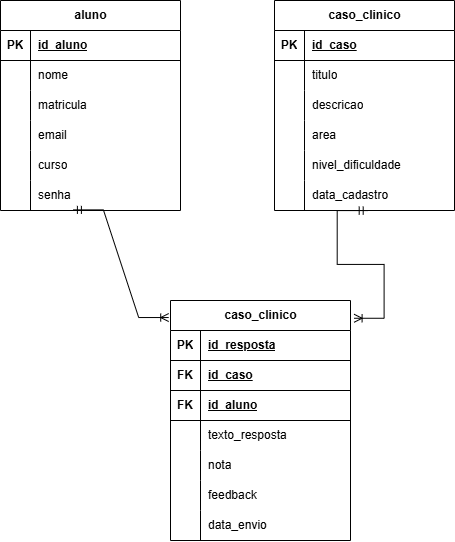

The diagram above was exported from draw.io. Its source (the exported page's mxGraphModel, read from the mxfile embedded in the PNG):
<mxGraphModel dx="1471" dy="803" grid="1" gridSize="10" guides="1" tooltips="1" connect="1" arrows="1" fold="1" page="1" pageScale="1" pageWidth="827" pageHeight="1169" math="0" shadow="0">
  <root>
    <mxCell id="0" />
    <mxCell id="1" parent="0" />
    <mxCell id="WE5xftPhBr3IyzxVm_P_-5" parent="1" style="shape=table;startSize=30;container=1;collapsible=1;childLayout=tableLayout;fixedRows=1;rowLines=0;fontStyle=1;align=center;resizeLast=1;html=1;" value="aluno" vertex="1">
      <mxGeometry height="210" width="180" x="50" y="30" as="geometry" />
    </mxCell>
    <mxCell id="WE5xftPhBr3IyzxVm_P_-6" parent="WE5xftPhBr3IyzxVm_P_-5" style="shape=tableRow;horizontal=0;startSize=0;swimlaneHead=0;swimlaneBody=0;fillColor=none;collapsible=0;dropTarget=0;points=[[0,0.5],[1,0.5]];portConstraint=eastwest;top=0;left=0;right=0;bottom=1;" value="" vertex="1">
      <mxGeometry height="30" width="180" y="30" as="geometry" />
    </mxCell>
    <mxCell id="WE5xftPhBr3IyzxVm_P_-7" parent="WE5xftPhBr3IyzxVm_P_-6" style="shape=partialRectangle;connectable=0;fillColor=none;top=0;left=0;bottom=0;right=0;fontStyle=1;overflow=hidden;whiteSpace=wrap;html=1;" value="PK" vertex="1">
      <mxGeometry height="30" width="30" as="geometry">
        <mxRectangle height="30" width="30" as="alternateBounds" />
      </mxGeometry>
    </mxCell>
    <mxCell id="WE5xftPhBr3IyzxVm_P_-8" parent="WE5xftPhBr3IyzxVm_P_-6" style="shape=partialRectangle;connectable=0;fillColor=none;top=0;left=0;bottom=0;right=0;align=left;spacingLeft=6;fontStyle=5;overflow=hidden;whiteSpace=wrap;html=1;" value="id_aluno" vertex="1">
      <mxGeometry height="30" width="150" x="30" as="geometry">
        <mxRectangle height="30" width="150" as="alternateBounds" />
      </mxGeometry>
    </mxCell>
    <mxCell id="WE5xftPhBr3IyzxVm_P_-9" parent="WE5xftPhBr3IyzxVm_P_-5" style="shape=tableRow;horizontal=0;startSize=0;swimlaneHead=0;swimlaneBody=0;fillColor=none;collapsible=0;dropTarget=0;points=[[0,0.5],[1,0.5]];portConstraint=eastwest;top=0;left=0;right=0;bottom=0;" value="" vertex="1">
      <mxGeometry height="30" width="180" y="60" as="geometry" />
    </mxCell>
    <mxCell id="WE5xftPhBr3IyzxVm_P_-10" parent="WE5xftPhBr3IyzxVm_P_-9" style="shape=partialRectangle;connectable=0;fillColor=none;top=0;left=0;bottom=0;right=0;editable=1;overflow=hidden;whiteSpace=wrap;html=1;" value="" vertex="1">
      <mxGeometry height="30" width="30" as="geometry">
        <mxRectangle height="30" width="30" as="alternateBounds" />
      </mxGeometry>
    </mxCell>
    <mxCell id="WE5xftPhBr3IyzxVm_P_-11" parent="WE5xftPhBr3IyzxVm_P_-9" style="shape=partialRectangle;connectable=0;fillColor=none;top=0;left=0;bottom=0;right=0;align=left;spacingLeft=6;overflow=hidden;whiteSpace=wrap;html=1;" value="nome" vertex="1">
      <mxGeometry height="30" width="150" x="30" as="geometry">
        <mxRectangle height="30" width="150" as="alternateBounds" />
      </mxGeometry>
    </mxCell>
    <mxCell id="WE5xftPhBr3IyzxVm_P_-12" parent="WE5xftPhBr3IyzxVm_P_-5" style="shape=tableRow;horizontal=0;startSize=0;swimlaneHead=0;swimlaneBody=0;fillColor=none;collapsible=0;dropTarget=0;points=[[0,0.5],[1,0.5]];portConstraint=eastwest;top=0;left=0;right=0;bottom=0;" value="" vertex="1">
      <mxGeometry height="30" width="180" y="90" as="geometry" />
    </mxCell>
    <mxCell id="WE5xftPhBr3IyzxVm_P_-13" parent="WE5xftPhBr3IyzxVm_P_-12" style="shape=partialRectangle;connectable=0;fillColor=none;top=0;left=0;bottom=0;right=0;editable=1;overflow=hidden;whiteSpace=wrap;html=1;" value="" vertex="1">
      <mxGeometry height="30" width="30" as="geometry">
        <mxRectangle height="30" width="30" as="alternateBounds" />
      </mxGeometry>
    </mxCell>
    <mxCell id="WE5xftPhBr3IyzxVm_P_-14" parent="WE5xftPhBr3IyzxVm_P_-12" style="shape=partialRectangle;connectable=0;fillColor=none;top=0;left=0;bottom=0;right=0;align=left;spacingLeft=6;overflow=hidden;whiteSpace=wrap;html=1;" value="matricula" vertex="1">
      <mxGeometry height="30" width="150" x="30" as="geometry">
        <mxRectangle height="30" width="150" as="alternateBounds" />
      </mxGeometry>
    </mxCell>
    <mxCell id="WE5xftPhBr3IyzxVm_P_-15" parent="WE5xftPhBr3IyzxVm_P_-5" style="shape=tableRow;horizontal=0;startSize=0;swimlaneHead=0;swimlaneBody=0;fillColor=none;collapsible=0;dropTarget=0;points=[[0,0.5],[1,0.5]];portConstraint=eastwest;top=0;left=0;right=0;bottom=0;" value="" vertex="1">
      <mxGeometry height="30" width="180" y="120" as="geometry" />
    </mxCell>
    <mxCell id="WE5xftPhBr3IyzxVm_P_-16" parent="WE5xftPhBr3IyzxVm_P_-15" style="shape=partialRectangle;connectable=0;fillColor=none;top=0;left=0;bottom=0;right=0;editable=1;overflow=hidden;whiteSpace=wrap;html=1;" value="" vertex="1">
      <mxGeometry height="30" width="30" as="geometry">
        <mxRectangle height="30" width="30" as="alternateBounds" />
      </mxGeometry>
    </mxCell>
    <mxCell id="WE5xftPhBr3IyzxVm_P_-17" parent="WE5xftPhBr3IyzxVm_P_-15" style="shape=partialRectangle;connectable=0;fillColor=none;top=0;left=0;bottom=0;right=0;align=left;spacingLeft=6;overflow=hidden;whiteSpace=wrap;html=1;" value="email" vertex="1">
      <mxGeometry height="30" width="150" x="30" as="geometry">
        <mxRectangle height="30" width="150" as="alternateBounds" />
      </mxGeometry>
    </mxCell>
    <mxCell id="WE5xftPhBr3IyzxVm_P_-18" parent="WE5xftPhBr3IyzxVm_P_-5" style="shape=tableRow;horizontal=0;startSize=0;swimlaneHead=0;swimlaneBody=0;fillColor=none;collapsible=0;dropTarget=0;points=[[0,0.5],[1,0.5]];portConstraint=eastwest;top=0;left=0;right=0;bottom=0;" value="" vertex="1">
      <mxGeometry height="30" width="180" y="150" as="geometry" />
    </mxCell>
    <mxCell id="WE5xftPhBr3IyzxVm_P_-19" parent="WE5xftPhBr3IyzxVm_P_-18" style="shape=partialRectangle;connectable=0;fillColor=none;top=0;left=0;bottom=0;right=0;editable=1;overflow=hidden;whiteSpace=wrap;html=1;" value="" vertex="1">
      <mxGeometry height="30" width="30" as="geometry">
        <mxRectangle height="30" width="30" as="alternateBounds" />
      </mxGeometry>
    </mxCell>
    <mxCell id="WE5xftPhBr3IyzxVm_P_-20" parent="WE5xftPhBr3IyzxVm_P_-18" style="shape=partialRectangle;connectable=0;fillColor=none;top=0;left=0;bottom=0;right=0;align=left;spacingLeft=6;overflow=hidden;whiteSpace=wrap;html=1;" value="curso" vertex="1">
      <mxGeometry height="30" width="150" x="30" as="geometry">
        <mxRectangle height="30" width="150" as="alternateBounds" />
      </mxGeometry>
    </mxCell>
    <mxCell id="WE5xftPhBr3IyzxVm_P_-21" parent="WE5xftPhBr3IyzxVm_P_-5" style="shape=tableRow;horizontal=0;startSize=0;swimlaneHead=0;swimlaneBody=0;fillColor=none;collapsible=0;dropTarget=0;points=[[0,0.5],[1,0.5]];portConstraint=eastwest;top=0;left=0;right=0;bottom=0;" value="" vertex="1">
      <mxGeometry height="30" width="180" y="180" as="geometry" />
    </mxCell>
    <mxCell id="WE5xftPhBr3IyzxVm_P_-22" parent="WE5xftPhBr3IyzxVm_P_-21" style="shape=partialRectangle;connectable=0;fillColor=none;top=0;left=0;bottom=0;right=0;editable=1;overflow=hidden;whiteSpace=wrap;html=1;" value="" vertex="1">
      <mxGeometry height="30" width="30" as="geometry">
        <mxRectangle height="30" width="30" as="alternateBounds" />
      </mxGeometry>
    </mxCell>
    <mxCell id="WE5xftPhBr3IyzxVm_P_-23" parent="WE5xftPhBr3IyzxVm_P_-21" style="shape=partialRectangle;connectable=0;fillColor=none;top=0;left=0;bottom=0;right=0;align=left;spacingLeft=6;overflow=hidden;whiteSpace=wrap;html=1;" value="senha" vertex="1">
      <mxGeometry height="30" width="150" x="30" as="geometry">
        <mxRectangle height="30" width="150" as="alternateBounds" />
      </mxGeometry>
    </mxCell>
    <mxCell id="WE5xftPhBr3IyzxVm_P_-37" parent="1" style="shape=table;startSize=30;container=1;collapsible=1;childLayout=tableLayout;fixedRows=1;rowLines=0;fontStyle=1;align=center;resizeLast=1;html=1;" value="caso_clinico" vertex="1">
      <mxGeometry height="210" width="180" x="324" y="30" as="geometry" />
    </mxCell>
    <mxCell id="WE5xftPhBr3IyzxVm_P_-38" parent="WE5xftPhBr3IyzxVm_P_-37" style="shape=tableRow;horizontal=0;startSize=0;swimlaneHead=0;swimlaneBody=0;fillColor=none;collapsible=0;dropTarget=0;points=[[0,0.5],[1,0.5]];portConstraint=eastwest;top=0;left=0;right=0;bottom=1;" value="" vertex="1">
      <mxGeometry height="30" width="180" y="30" as="geometry" />
    </mxCell>
    <mxCell id="WE5xftPhBr3IyzxVm_P_-39" parent="WE5xftPhBr3IyzxVm_P_-38" style="shape=partialRectangle;connectable=0;fillColor=none;top=0;left=0;bottom=0;right=0;fontStyle=1;overflow=hidden;whiteSpace=wrap;html=1;" value="PK" vertex="1">
      <mxGeometry height="30" width="30" as="geometry">
        <mxRectangle height="30" width="30" as="alternateBounds" />
      </mxGeometry>
    </mxCell>
    <mxCell id="WE5xftPhBr3IyzxVm_P_-40" parent="WE5xftPhBr3IyzxVm_P_-38" style="shape=partialRectangle;connectable=0;fillColor=none;top=0;left=0;bottom=0;right=0;align=left;spacingLeft=6;fontStyle=5;overflow=hidden;whiteSpace=wrap;html=1;" value="id_caso" vertex="1">
      <mxGeometry height="30" width="150" x="30" as="geometry">
        <mxRectangle height="30" width="150" as="alternateBounds" />
      </mxGeometry>
    </mxCell>
    <mxCell id="WE5xftPhBr3IyzxVm_P_-41" parent="WE5xftPhBr3IyzxVm_P_-37" style="shape=tableRow;horizontal=0;startSize=0;swimlaneHead=0;swimlaneBody=0;fillColor=none;collapsible=0;dropTarget=0;points=[[0,0.5],[1,0.5]];portConstraint=eastwest;top=0;left=0;right=0;bottom=0;" value="" vertex="1">
      <mxGeometry height="30" width="180" y="60" as="geometry" />
    </mxCell>
    <mxCell id="WE5xftPhBr3IyzxVm_P_-42" parent="WE5xftPhBr3IyzxVm_P_-41" style="shape=partialRectangle;connectable=0;fillColor=none;top=0;left=0;bottom=0;right=0;editable=1;overflow=hidden;whiteSpace=wrap;html=1;" value="" vertex="1">
      <mxGeometry height="30" width="30" as="geometry">
        <mxRectangle height="30" width="30" as="alternateBounds" />
      </mxGeometry>
    </mxCell>
    <mxCell id="WE5xftPhBr3IyzxVm_P_-43" parent="WE5xftPhBr3IyzxVm_P_-41" style="shape=partialRectangle;connectable=0;fillColor=none;top=0;left=0;bottom=0;right=0;align=left;spacingLeft=6;overflow=hidden;whiteSpace=wrap;html=1;" value="titulo" vertex="1">
      <mxGeometry height="30" width="150" x="30" as="geometry">
        <mxRectangle height="30" width="150" as="alternateBounds" />
      </mxGeometry>
    </mxCell>
    <mxCell id="WE5xftPhBr3IyzxVm_P_-44" parent="WE5xftPhBr3IyzxVm_P_-37" style="shape=tableRow;horizontal=0;startSize=0;swimlaneHead=0;swimlaneBody=0;fillColor=none;collapsible=0;dropTarget=0;points=[[0,0.5],[1,0.5]];portConstraint=eastwest;top=0;left=0;right=0;bottom=0;" value="" vertex="1">
      <mxGeometry height="30" width="180" y="90" as="geometry" />
    </mxCell>
    <mxCell id="WE5xftPhBr3IyzxVm_P_-45" parent="WE5xftPhBr3IyzxVm_P_-44" style="shape=partialRectangle;connectable=0;fillColor=none;top=0;left=0;bottom=0;right=0;editable=1;overflow=hidden;whiteSpace=wrap;html=1;" value="" vertex="1">
      <mxGeometry height="30" width="30" as="geometry">
        <mxRectangle height="30" width="30" as="alternateBounds" />
      </mxGeometry>
    </mxCell>
    <mxCell id="WE5xftPhBr3IyzxVm_P_-46" parent="WE5xftPhBr3IyzxVm_P_-44" style="shape=partialRectangle;connectable=0;fillColor=none;top=0;left=0;bottom=0;right=0;align=left;spacingLeft=6;overflow=hidden;whiteSpace=wrap;html=1;" value="descricao" vertex="1">
      <mxGeometry height="30" width="150" x="30" as="geometry">
        <mxRectangle height="30" width="150" as="alternateBounds" />
      </mxGeometry>
    </mxCell>
    <mxCell id="WE5xftPhBr3IyzxVm_P_-47" parent="WE5xftPhBr3IyzxVm_P_-37" style="shape=tableRow;horizontal=0;startSize=0;swimlaneHead=0;swimlaneBody=0;fillColor=none;collapsible=0;dropTarget=0;points=[[0,0.5],[1,0.5]];portConstraint=eastwest;top=0;left=0;right=0;bottom=0;" value="" vertex="1">
      <mxGeometry height="30" width="180" y="120" as="geometry" />
    </mxCell>
    <mxCell id="WE5xftPhBr3IyzxVm_P_-48" parent="WE5xftPhBr3IyzxVm_P_-47" style="shape=partialRectangle;connectable=0;fillColor=none;top=0;left=0;bottom=0;right=0;editable=1;overflow=hidden;whiteSpace=wrap;html=1;" value="" vertex="1">
      <mxGeometry height="30" width="30" as="geometry">
        <mxRectangle height="30" width="30" as="alternateBounds" />
      </mxGeometry>
    </mxCell>
    <mxCell id="WE5xftPhBr3IyzxVm_P_-49" parent="WE5xftPhBr3IyzxVm_P_-47" style="shape=partialRectangle;connectable=0;fillColor=none;top=0;left=0;bottom=0;right=0;align=left;spacingLeft=6;overflow=hidden;whiteSpace=wrap;html=1;" value="area" vertex="1">
      <mxGeometry height="30" width="150" x="30" as="geometry">
        <mxRectangle height="30" width="150" as="alternateBounds" />
      </mxGeometry>
    </mxCell>
    <mxCell id="WE5xftPhBr3IyzxVm_P_-50" parent="WE5xftPhBr3IyzxVm_P_-37" style="shape=tableRow;horizontal=0;startSize=0;swimlaneHead=0;swimlaneBody=0;fillColor=none;collapsible=0;dropTarget=0;points=[[0,0.5],[1,0.5]];portConstraint=eastwest;top=0;left=0;right=0;bottom=0;" value="" vertex="1">
      <mxGeometry height="30" width="180" y="150" as="geometry" />
    </mxCell>
    <mxCell id="WE5xftPhBr3IyzxVm_P_-51" parent="WE5xftPhBr3IyzxVm_P_-50" style="shape=partialRectangle;connectable=0;fillColor=none;top=0;left=0;bottom=0;right=0;editable=1;overflow=hidden;whiteSpace=wrap;html=1;" value="" vertex="1">
      <mxGeometry height="30" width="30" as="geometry">
        <mxRectangle height="30" width="30" as="alternateBounds" />
      </mxGeometry>
    </mxCell>
    <mxCell id="WE5xftPhBr3IyzxVm_P_-52" parent="WE5xftPhBr3IyzxVm_P_-50" style="shape=partialRectangle;connectable=0;fillColor=none;top=0;left=0;bottom=0;right=0;align=left;spacingLeft=6;overflow=hidden;whiteSpace=wrap;html=1;" value="nivel_dificuldade" vertex="1">
      <mxGeometry height="30" width="150" x="30" as="geometry">
        <mxRectangle height="30" width="150" as="alternateBounds" />
      </mxGeometry>
    </mxCell>
    <mxCell id="WE5xftPhBr3IyzxVm_P_-53" parent="WE5xftPhBr3IyzxVm_P_-37" style="shape=tableRow;horizontal=0;startSize=0;swimlaneHead=0;swimlaneBody=0;fillColor=none;collapsible=0;dropTarget=0;points=[[0,0.5],[1,0.5]];portConstraint=eastwest;top=0;left=0;right=0;bottom=0;" value="" vertex="1">
      <mxGeometry height="30" width="180" y="180" as="geometry" />
    </mxCell>
    <mxCell id="WE5xftPhBr3IyzxVm_P_-54" parent="WE5xftPhBr3IyzxVm_P_-53" style="shape=partialRectangle;connectable=0;fillColor=none;top=0;left=0;bottom=0;right=0;editable=1;overflow=hidden;whiteSpace=wrap;html=1;" value="" vertex="1">
      <mxGeometry height="30" width="30" as="geometry">
        <mxRectangle height="30" width="30" as="alternateBounds" />
      </mxGeometry>
    </mxCell>
    <mxCell id="WE5xftPhBr3IyzxVm_P_-55" parent="WE5xftPhBr3IyzxVm_P_-53" style="shape=partialRectangle;connectable=0;fillColor=none;top=0;left=0;bottom=0;right=0;align=left;spacingLeft=6;overflow=hidden;whiteSpace=wrap;html=1;" value="data_cadastro" vertex="1">
      <mxGeometry height="30" width="150" x="30" as="geometry">
        <mxRectangle height="30" width="150" as="alternateBounds" />
      </mxGeometry>
    </mxCell>
    <mxCell id="WE5xftPhBr3IyzxVm_P_-84" parent="1" style="shape=tableRow;horizontal=0;startSize=0;swimlaneHead=0;swimlaneBody=0;fillColor=none;collapsible=0;dropTarget=0;points=[[0,0.5],[1,0.5]];portConstraint=eastwest;top=0;left=0;right=0;bottom=0;" value="" vertex="1">
      <mxGeometry height="30" width="180" x="250" y="420" as="geometry" />
    </mxCell>
    <mxCell id="WE5xftPhBr3IyzxVm_P_-85" parent="WE5xftPhBr3IyzxVm_P_-84" style="shape=partialRectangle;connectable=0;fillColor=none;top=0;left=0;bottom=0;right=0;editable=1;overflow=hidden;whiteSpace=wrap;html=1;" value="" vertex="1">
      <mxGeometry height="30" width="30" as="geometry">
        <mxRectangle height="30" width="30" as="alternateBounds" />
      </mxGeometry>
    </mxCell>
    <mxCell id="WE5xftPhBr3IyzxVm_P_-124" parent="1" style="shape=table;startSize=30;container=1;collapsible=1;childLayout=tableLayout;fixedRows=1;rowLines=0;fontStyle=1;align=center;resizeLast=1;html=1;" value="caso_clinico" vertex="1">
      <mxGeometry height="240" width="180" x="220" y="330" as="geometry" />
    </mxCell>
    <mxCell id="WE5xftPhBr3IyzxVm_P_-125" parent="WE5xftPhBr3IyzxVm_P_-124" style="shape=tableRow;horizontal=0;startSize=0;swimlaneHead=0;swimlaneBody=0;fillColor=none;collapsible=0;dropTarget=0;points=[[0,0.5],[1,0.5]];portConstraint=eastwest;top=0;left=0;right=0;bottom=1;" value="" vertex="1">
      <mxGeometry height="30" width="180" y="30" as="geometry" />
    </mxCell>
    <mxCell id="WE5xftPhBr3IyzxVm_P_-126" parent="WE5xftPhBr3IyzxVm_P_-125" style="shape=partialRectangle;connectable=0;fillColor=none;top=0;left=0;bottom=0;right=0;fontStyle=1;overflow=hidden;whiteSpace=wrap;html=1;" value="PK" vertex="1">
      <mxGeometry height="30" width="30" as="geometry">
        <mxRectangle height="30" width="30" as="alternateBounds" />
      </mxGeometry>
    </mxCell>
    <mxCell id="WE5xftPhBr3IyzxVm_P_-127" parent="WE5xftPhBr3IyzxVm_P_-125" style="shape=partialRectangle;connectable=0;fillColor=none;top=0;left=0;bottom=0;right=0;align=left;spacingLeft=6;fontStyle=5;overflow=hidden;whiteSpace=wrap;html=1;" value="id_resposta" vertex="1">
      <mxGeometry height="30" width="150" x="30" as="geometry">
        <mxRectangle height="30" width="150" as="alternateBounds" />
      </mxGeometry>
    </mxCell>
    <mxCell id="WE5xftPhBr3IyzxVm_P_-146" parent="WE5xftPhBr3IyzxVm_P_-124" style="shape=tableRow;horizontal=0;startSize=0;swimlaneHead=0;swimlaneBody=0;fillColor=none;collapsible=0;dropTarget=0;points=[[0,0.5],[1,0.5]];portConstraint=eastwest;top=0;left=0;right=0;bottom=1;" value="" vertex="1">
      <mxGeometry height="30" width="180" y="60" as="geometry" />
    </mxCell>
    <mxCell id="WE5xftPhBr3IyzxVm_P_-147" parent="WE5xftPhBr3IyzxVm_P_-146" style="shape=partialRectangle;connectable=0;fillColor=none;top=0;left=0;bottom=0;right=0;fontStyle=1;overflow=hidden;whiteSpace=wrap;html=1;" value="FK" vertex="1">
      <mxGeometry height="30" width="30" as="geometry">
        <mxRectangle height="30" width="30" as="alternateBounds" />
      </mxGeometry>
    </mxCell>
    <mxCell id="WE5xftPhBr3IyzxVm_P_-148" parent="WE5xftPhBr3IyzxVm_P_-146" style="shape=partialRectangle;connectable=0;fillColor=none;top=0;left=0;bottom=0;right=0;align=left;spacingLeft=6;fontStyle=5;overflow=hidden;whiteSpace=wrap;html=1;" value="id_caso" vertex="1">
      <mxGeometry height="30" width="150" x="30" as="geometry">
        <mxRectangle height="30" width="150" as="alternateBounds" />
      </mxGeometry>
    </mxCell>
    <mxCell id="WE5xftPhBr3IyzxVm_P_-143" parent="WE5xftPhBr3IyzxVm_P_-124" style="shape=tableRow;horizontal=0;startSize=0;swimlaneHead=0;swimlaneBody=0;fillColor=none;collapsible=0;dropTarget=0;points=[[0,0.5],[1,0.5]];portConstraint=eastwest;top=0;left=0;right=0;bottom=1;" value="" vertex="1">
      <mxGeometry height="30" width="180" y="90" as="geometry" />
    </mxCell>
    <mxCell id="WE5xftPhBr3IyzxVm_P_-144" parent="WE5xftPhBr3IyzxVm_P_-143" style="shape=partialRectangle;connectable=0;fillColor=none;top=0;left=0;bottom=0;right=0;fontStyle=1;overflow=hidden;whiteSpace=wrap;html=1;" value="FK" vertex="1">
      <mxGeometry height="30" width="30" as="geometry">
        <mxRectangle height="30" width="30" as="alternateBounds" />
      </mxGeometry>
    </mxCell>
    <mxCell id="WE5xftPhBr3IyzxVm_P_-145" parent="WE5xftPhBr3IyzxVm_P_-143" style="shape=partialRectangle;connectable=0;fillColor=none;top=0;left=0;bottom=0;right=0;align=left;spacingLeft=6;fontStyle=5;overflow=hidden;whiteSpace=wrap;html=1;" value="id_aluno" vertex="1">
      <mxGeometry height="30" width="150" x="30" as="geometry">
        <mxRectangle height="30" width="150" as="alternateBounds" />
      </mxGeometry>
    </mxCell>
    <mxCell id="WE5xftPhBr3IyzxVm_P_-128" parent="WE5xftPhBr3IyzxVm_P_-124" style="shape=tableRow;horizontal=0;startSize=0;swimlaneHead=0;swimlaneBody=0;fillColor=none;collapsible=0;dropTarget=0;points=[[0,0.5],[1,0.5]];portConstraint=eastwest;top=0;left=0;right=0;bottom=0;" value="" vertex="1">
      <mxGeometry height="30" width="180" y="120" as="geometry" />
    </mxCell>
    <mxCell id="WE5xftPhBr3IyzxVm_P_-129" parent="WE5xftPhBr3IyzxVm_P_-128" style="shape=partialRectangle;connectable=0;fillColor=none;top=0;left=0;bottom=0;right=0;editable=1;overflow=hidden;whiteSpace=wrap;html=1;" value="" vertex="1">
      <mxGeometry height="30" width="30" as="geometry">
        <mxRectangle height="30" width="30" as="alternateBounds" />
      </mxGeometry>
    </mxCell>
    <mxCell id="WE5xftPhBr3IyzxVm_P_-130" parent="WE5xftPhBr3IyzxVm_P_-128" style="shape=partialRectangle;connectable=0;fillColor=none;top=0;left=0;bottom=0;right=0;align=left;spacingLeft=6;overflow=hidden;whiteSpace=wrap;html=1;" value="texto_resposta" vertex="1">
      <mxGeometry height="30" width="150" x="30" as="geometry">
        <mxRectangle height="30" width="150" as="alternateBounds" />
      </mxGeometry>
    </mxCell>
    <mxCell id="WE5xftPhBr3IyzxVm_P_-131" parent="WE5xftPhBr3IyzxVm_P_-124" style="shape=tableRow;horizontal=0;startSize=0;swimlaneHead=0;swimlaneBody=0;fillColor=none;collapsible=0;dropTarget=0;points=[[0,0.5],[1,0.5]];portConstraint=eastwest;top=0;left=0;right=0;bottom=0;" value="" vertex="1">
      <mxGeometry height="30" width="180" y="150" as="geometry" />
    </mxCell>
    <mxCell id="WE5xftPhBr3IyzxVm_P_-132" parent="WE5xftPhBr3IyzxVm_P_-131" style="shape=partialRectangle;connectable=0;fillColor=none;top=0;left=0;bottom=0;right=0;editable=1;overflow=hidden;whiteSpace=wrap;html=1;" value="" vertex="1">
      <mxGeometry height="30" width="30" as="geometry">
        <mxRectangle height="30" width="30" as="alternateBounds" />
      </mxGeometry>
    </mxCell>
    <mxCell id="WE5xftPhBr3IyzxVm_P_-133" parent="WE5xftPhBr3IyzxVm_P_-131" style="shape=partialRectangle;connectable=0;fillColor=none;top=0;left=0;bottom=0;right=0;align=left;spacingLeft=6;overflow=hidden;whiteSpace=wrap;html=1;" value="nota" vertex="1">
      <mxGeometry height="30" width="150" x="30" as="geometry">
        <mxRectangle height="30" width="150" as="alternateBounds" />
      </mxGeometry>
    </mxCell>
    <mxCell id="WE5xftPhBr3IyzxVm_P_-134" parent="WE5xftPhBr3IyzxVm_P_-124" style="shape=tableRow;horizontal=0;startSize=0;swimlaneHead=0;swimlaneBody=0;fillColor=none;collapsible=0;dropTarget=0;points=[[0,0.5],[1,0.5]];portConstraint=eastwest;top=0;left=0;right=0;bottom=0;" value="" vertex="1">
      <mxGeometry height="30" width="180" y="180" as="geometry" />
    </mxCell>
    <mxCell id="WE5xftPhBr3IyzxVm_P_-135" parent="WE5xftPhBr3IyzxVm_P_-134" style="shape=partialRectangle;connectable=0;fillColor=none;top=0;left=0;bottom=0;right=0;editable=1;overflow=hidden;whiteSpace=wrap;html=1;" value="" vertex="1">
      <mxGeometry height="30" width="30" as="geometry">
        <mxRectangle height="30" width="30" as="alternateBounds" />
      </mxGeometry>
    </mxCell>
    <mxCell id="WE5xftPhBr3IyzxVm_P_-136" parent="WE5xftPhBr3IyzxVm_P_-134" style="shape=partialRectangle;connectable=0;fillColor=none;top=0;left=0;bottom=0;right=0;align=left;spacingLeft=6;overflow=hidden;whiteSpace=wrap;html=1;" value="feedback" vertex="1">
      <mxGeometry height="30" width="150" x="30" as="geometry">
        <mxRectangle height="30" width="150" as="alternateBounds" />
      </mxGeometry>
    </mxCell>
    <mxCell id="WE5xftPhBr3IyzxVm_P_-137" parent="WE5xftPhBr3IyzxVm_P_-124" style="shape=tableRow;horizontal=0;startSize=0;swimlaneHead=0;swimlaneBody=0;fillColor=none;collapsible=0;dropTarget=0;points=[[0,0.5],[1,0.5]];portConstraint=eastwest;top=0;left=0;right=0;bottom=0;" value="" vertex="1">
      <mxGeometry height="30" width="180" y="210" as="geometry" />
    </mxCell>
    <mxCell id="WE5xftPhBr3IyzxVm_P_-138" parent="WE5xftPhBr3IyzxVm_P_-137" style="shape=partialRectangle;connectable=0;fillColor=none;top=0;left=0;bottom=0;right=0;editable=1;overflow=hidden;whiteSpace=wrap;html=1;" value="" vertex="1">
      <mxGeometry height="30" width="30" as="geometry">
        <mxRectangle height="30" width="30" as="alternateBounds" />
      </mxGeometry>
    </mxCell>
    <mxCell id="WE5xftPhBr3IyzxVm_P_-139" parent="WE5xftPhBr3IyzxVm_P_-137" style="shape=partialRectangle;connectable=0;fillColor=none;top=0;left=0;bottom=0;right=0;align=left;spacingLeft=6;overflow=hidden;whiteSpace=wrap;html=1;" value="data_envio" vertex="1">
      <mxGeometry height="30" width="150" x="30" as="geometry">
        <mxRectangle height="30" width="150" as="alternateBounds" />
      </mxGeometry>
    </mxCell>
    <mxCell id="WE5xftPhBr3IyzxVm_P_-149" edge="1" parent="1" source="WE5xftPhBr3IyzxVm_P_-21" style="edgeStyle=entityRelationEdgeStyle;fontSize=12;html=1;endArrow=ERoneToMany;startArrow=ERmandOne;rounded=0;exitX=0.405;exitY=0.979;exitDx=0;exitDy=0;exitPerimeter=0;entryX=-0.01;entryY=0.071;entryDx=0;entryDy=0;entryPerimeter=0;" target="WE5xftPhBr3IyzxVm_P_-124" value="">
      <mxGeometry height="100" relative="1" width="100" as="geometry">
        <mxPoint x="150" y="350" as="sourcePoint" />
        <mxPoint x="250" y="250" as="targetPoint" />
      </mxGeometry>
    </mxCell>
    <mxCell id="WE5xftPhBr3IyzxVm_P_-150" edge="1" parent="1" source="WE5xftPhBr3IyzxVm_P_-53" style="edgeStyle=entityRelationEdgeStyle;fontSize=12;html=1;endArrow=ERoneToMany;startArrow=ERmandOne;rounded=0;exitX=0.515;exitY=1.003;exitDx=0;exitDy=0;exitPerimeter=0;entryX=1.02;entryY=0.074;entryDx=0;entryDy=0;entryPerimeter=0;" target="WE5xftPhBr3IyzxVm_P_-124" value="">
      <mxGeometry height="100" relative="1" width="100" as="geometry">
        <mxPoint x="470" y="390" as="sourcePoint" />
        <mxPoint x="570" y="290" as="targetPoint" />
      </mxGeometry>
    </mxCell>
  </root>
</mxGraphModel>